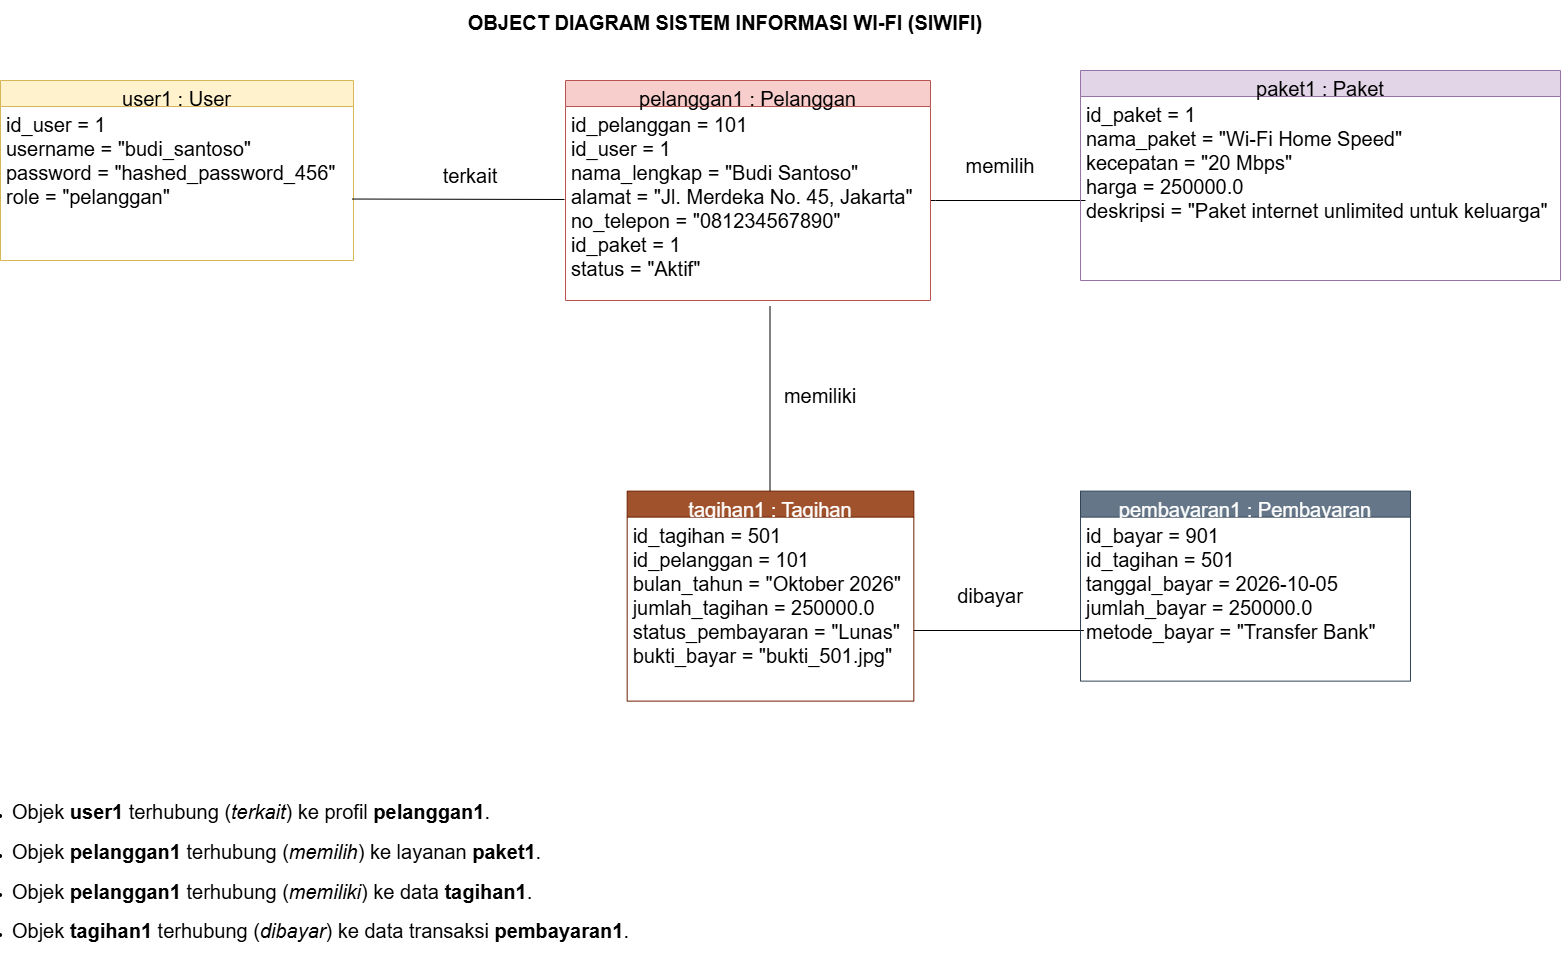

The diagram above was exported from draw.io. Its source (the exported page's mxGraphModel, read from the mxfile embedded in the PNG):
<mxGraphModel dx="2128" dy="1261" grid="1" gridSize="10" guides="1" tooltips="1" connect="1" arrows="1" fold="1" page="1" pageScale="1" pageWidth="827" pageHeight="1169" math="0" shadow="0">
  <root>
    <mxCell id="WIyWlLk6GJQsqaUBKTNV-0" />
    <mxCell id="WIyWlLk6GJQsqaUBKTNV-1" parent="WIyWlLk6GJQsqaUBKTNV-0" />
    <mxCell id="zkfFHV4jXpPFQw0GAbJ--0" parent="WIyWlLk6GJQsqaUBKTNV-1" style="swimlane;fontStyle=0;align=center;verticalAlign=top;childLayout=stackLayout;horizontal=1;startSize=26;horizontalStack=0;resizeParent=1;resizeLast=0;collapsible=1;marginBottom=0;rounded=0;shadow=0;strokeWidth=1;fontSize=20;fillColor=#fff2cc;strokeColor=#d6b656;" value="user1 : User" vertex="1">
      <mxGeometry height="180" width="353" x="80" y="120" as="geometry">
        <mxRectangle height="26" width="160" x="230" y="140" as="alternateBounds" />
      </mxGeometry>
    </mxCell>
    <mxCell id="zkfFHV4jXpPFQw0GAbJ--1" parent="zkfFHV4jXpPFQw0GAbJ--0" style="text;align=left;verticalAlign=top;spacingLeft=4;spacingRight=4;overflow=hidden;rotatable=0;points=[[0,0.5],[1,0.5]];portConstraint=eastwest;fontSize=20;" value="id_user = 1&#10;username = &quot;budi_santoso&quot;&#10;password = &quot;hashed_password_456&quot;&#10;role = &quot;pelanggan&quot;" vertex="1">
      <mxGeometry height="132" width="353" y="26" as="geometry" />
    </mxCell>
    <UserObject label="" plantUmlData="{&#10;  &quot;data&quot;: &quot;@startuml\ntitle CLASS DIAGRAM SISTEM INFORMASI WI-FI (SIWIFI)\n\ntop to bottom direction\nskinparam classAttributeIconSize 0\nskinparam style strictuml\n\nclass User #FFF2CC {\n  - id_user: int &lt;&lt;PK&gt;&gt;\n  - username: string\n  - password: string\n  - role: string\n  --\n  + login(): bool\n  + logout(): bool\n  + verifyPassword(password: string): bool\n}\n\nclass Pelanggan #D5E8D4 {\n  - id_pelanggan: int &lt;&lt;PK&gt;&gt;\n  - id_user: int &lt;&lt;FK&gt;&gt;\n  - nama_lengkap: string\n  - alamat: text\n  - no_telepon: string\n  - id_paket: int &lt;&lt;FK&gt;&gt;\n  - status: string\n  --\n  + simpanData(): bool\n  + updateStatus(status: string): bool\n  + getDetailPelanggan(): Pelanggan\n}\n\nclass Paket #E1D5E7 {\n  - id_paket: int &lt;&lt;PK&gt;&gt;\n  - nama_paket: string\n  - kecepatan: string\n  - harga: double\n  - deskripsi: text\n  --\n  + getDetailPaket(): Paket\n}\n\nclass Tagihan #FFE6CC {\n  - id_tagihan: int &lt;&lt;PK&gt;&gt;\n  - id_pelanggan: int &lt;&lt;FK&gt;&gt;\n  - bulan_tahun: string\n  - jumlah_tagihan: double\n  - status_pembayaran: string\n  - bukti_bayar: string\n  --\n  + getTagihanByIdPelanggan(id_pelanggan: int): List&lt;Tagihan&gt;\n  + updateStatusLunas(): bool\n}\n\nclass Pembayaran #E1D5E7 {\n  - id_bayar: int &lt;&lt;PK&gt;&gt;\n  - id_tagihan: int &lt;&lt;FK&gt;&gt;\n  - tanggal_bayar: date\n  - jumlah_bayar: double\n  - metode_bayar: string\n  --\n  + simpanPembayaran(): bool\n  + getBuktiPembayaran(): file\n}\n\n' Relasi Antar Kelas (Garis Lurus Tanpa Panah)\nUser \&quot;1\&quot; -- \&quot;0..1\&quot; Pelanggan : terkait &gt;\nPelanggan \&quot;0..*\&quot; -- \&quot;1\&quot; Paket : memilih &gt;\nPelanggan \&quot;1\&quot; -- \&quot;0..*\&quot; Tagihan : memiliki &gt;\nTagihan \&quot;1\&quot; -- \&quot;0..1\&quot; Pembayaran : dibayar &gt;\n\n@enduml&quot;,&#10;  &quot;config&quot;: null&#10;}" id="QSMKI9Cy5Jiscr9OXueY-0">
      <mxCell connectable="0" parent="WIyWlLk6GJQsqaUBKTNV-1" style="group;transparentBounds=1;editIcon=1;lockedGroup=0;groupPadding=10;fontSize=20;" vertex="1">
        <mxGeometry as="geometry" />
      </mxCell>
    </UserObject>
    <mxCell id="QSMKI9Cy5Jiscr9OXueY-162" parent="QSMKI9Cy5Jiscr9OXueY-0" style="swimlane;fontStyle=0;align=center;verticalAlign=top;childLayout=stackLayout;horizontal=1;startSize=26;horizontalStack=0;resizeParent=1;resizeLast=0;collapsible=1;marginBottom=0;rounded=0;shadow=0;strokeWidth=1;fontSize=20;fillColor=#a0522d;strokeColor=#6D1F00;fontColor=#ffffff;" value="tagihan1 : Tagihan" vertex="1">
      <mxGeometry height="210" width="286.65" x="706.68" y="530.62" as="geometry">
        <mxRectangle height="26" width="160" x="550" y="140" as="alternateBounds" />
      </mxGeometry>
    </mxCell>
    <mxCell id="QSMKI9Cy5Jiscr9OXueY-163" parent="QSMKI9Cy5Jiscr9OXueY-162" style="text;align=left;verticalAlign=top;spacingLeft=4;spacingRight=4;overflow=hidden;rotatable=0;points=[[0,0.5],[1,0.5]];portConstraint=eastwest;fontSize=20;" value="id_tagihan = 501&#10;id_pelanggan = 101&#10;bulan_tahun = &quot;Oktober 2026&quot;&#10;jumlah_tagihan = 250000.0&#10;status_pembayaran = &quot;Lunas&quot;&#10;bukti_bayar = &quot;bukti_501.jpg&quot;" vertex="1">
      <mxGeometry height="184" width="286.65" y="26" as="geometry" />
    </mxCell>
    <mxCell id="QSMKI9Cy5Jiscr9OXueY-174" edge="1" parent="QSMKI9Cy5Jiscr9OXueY-0" style="endArrow=none;html=1;rounded=0;defaultLabelBackgroundColor=gap;exitX=1.002;exitY=0.913;exitDx=0;exitDy=0;exitPerimeter=0;fontSize=20;" value="">
      <mxGeometry height="50" relative="1" width="50" as="geometry">
        <mxPoint x="993.3299999999999" y="670" as="sourcePoint" />
        <mxPoint x="1163.33" y="670" as="targetPoint" />
      </mxGeometry>
    </mxCell>
    <mxCell id="QSMKI9Cy5Jiscr9OXueY-114" edge="1" parent="QSMKI9Cy5Jiscr9OXueY-0" style="endArrow=none;html=1;rounded=0;defaultLabelBackgroundColor=gap;exitX=1.002;exitY=0.913;exitDx=0;exitDy=0;exitPerimeter=0;fontSize=20;" value="">
      <mxGeometry height="50" relative="1" width="50" x="0.0065" as="geometry">
        <Array as="points">
          <mxPoint x="1015" y="240" />
        </Array>
        <mxPoint x="1010" y="240" as="sourcePoint" />
        <mxPoint x="1165" y="240" as="targetPoint" />
      </mxGeometry>
    </mxCell>
    <mxCell id="zkfFHV4jXpPFQw0GAbJ--17" parent="QSMKI9Cy5Jiscr9OXueY-0" style="swimlane;fontStyle=0;align=center;verticalAlign=top;childLayout=stackLayout;horizontal=1;startSize=26;horizontalStack=0;resizeParent=1;resizeLast=0;collapsible=1;marginBottom=0;rounded=0;shadow=0;strokeWidth=1;fontSize=20;fillColor=#f8cecc;strokeColor=#b85450;" value="pelanggan1 : Pelanggan" vertex="1">
      <mxGeometry height="220" width="365" x="645" y="120" as="geometry">
        <mxRectangle height="26" width="160" x="550" y="140" as="alternateBounds" />
      </mxGeometry>
    </mxCell>
    <mxCell id="zkfFHV4jXpPFQw0GAbJ--18" parent="zkfFHV4jXpPFQw0GAbJ--17" style="text;align=left;verticalAlign=top;spacingLeft=4;spacingRight=4;overflow=hidden;rotatable=0;points=[[0,0.5],[1,0.5]];portConstraint=eastwest;fontSize=20;" value="id_pelanggan = 101&#10;id_user = 1&#10;nama_lengkap = &quot;Budi Santoso&quot;&#10;alamat = &quot;Jl. Merdeka No. 45, Jakarta&quot;&#10;no_telepon = &quot;081234567890&quot;&#10;id_paket = 1&#10;status = &quot;Aktif&quot;" vertex="1">
      <mxGeometry height="184" width="365" y="26" as="geometry" />
    </mxCell>
    <mxCell id="QSMKI9Cy5Jiscr9OXueY-142" edge="1" parent="QSMKI9Cy5Jiscr9OXueY-0" style="endArrow=none;html=1;rounded=0;defaultLabelBackgroundColor=gap;exitX=1.002;exitY=0.913;exitDx=0;exitDy=0;exitPerimeter=0;fontSize=20;" value="">
      <mxGeometry height="50" relative="1" width="50" as="geometry">
        <mxPoint x="849.5" y="346" as="sourcePoint" />
        <mxPoint x="849.5" y="530" as="targetPoint" />
      </mxGeometry>
    </mxCell>
    <mxCell id="QSMKI9Cy5Jiscr9OXueY-336" parent="QSMKI9Cy5Jiscr9OXueY-0" style="text;html=1;whiteSpace=wrap;strokeColor=none;fillColor=none;align=center;verticalAlign=middle;rounded=0;fontSize=20;" value="memiliki" vertex="1">
      <mxGeometry height="30" width="60" x="870" y="420" as="geometry" />
    </mxCell>
    <mxCell id="QSMKI9Cy5Jiscr9OXueY-335" parent="QSMKI9Cy5Jiscr9OXueY-0" style="text;html=1;whiteSpace=wrap;strokeColor=none;fillColor=none;align=center;verticalAlign=middle;rounded=0;fontSize=20;" value="memilih" vertex="1">
      <mxGeometry height="30" width="60" x="1050" y="190" as="geometry" />
    </mxCell>
    <mxCell id="QSMKI9Cy5Jiscr9OXueY-108" edge="1" parent="WIyWlLk6GJQsqaUBKTNV-1" source="zkfFHV4jXpPFQw0GAbJ--1" style="endArrow=none;html=1;rounded=0;defaultLabelBackgroundColor=gap;exitX=0.996;exitY=0.701;exitDx=0;exitDy=0;exitPerimeter=0;entryX=0.008;entryY=0.913;entryDx=0;entryDy=0;entryPerimeter=0;fontSize=20;" value="">
      <mxGeometry height="50" relative="1" width="50" as="geometry">
        <mxPoint x="432.5600000000001" y="238.99799999999993" as="sourcePoint" />
        <mxPoint x="643.996" y="238.99799999999993" as="targetPoint" />
      </mxGeometry>
    </mxCell>
    <mxCell id="QSMKI9Cy5Jiscr9OXueY-115" parent="WIyWlLk6GJQsqaUBKTNV-1" style="swimlane;fontStyle=0;align=center;verticalAlign=top;childLayout=stackLayout;horizontal=1;startSize=26;horizontalStack=0;resizeParent=1;resizeLast=0;collapsible=1;marginBottom=0;rounded=0;shadow=0;strokeWidth=1;fontSize=20;fillColor=#e1d5e7;strokeColor=#9673a6;" value="paket1 : Paket" vertex="1">
      <mxGeometry height="210" width="480" x="1160" y="110" as="geometry">
        <mxRectangle height="26" width="160" x="230" y="140" as="alternateBounds" />
      </mxGeometry>
    </mxCell>
    <mxCell id="QSMKI9Cy5Jiscr9OXueY-116" parent="QSMKI9Cy5Jiscr9OXueY-115" style="text;align=left;verticalAlign=top;spacingLeft=4;spacingRight=4;overflow=hidden;rotatable=0;points=[[0,0.5],[1,0.5]];portConstraint=eastwest;fontSize=20;" value="id_paket = 1&#10;nama_paket = &quot;Wi-Fi Home Speed&quot;&#10;kecepatan = &quot;20 Mbps&quot;&#10;harga = 250000.0&#10;deskripsi = &quot;Paket internet unlimited untuk keluarga&quot;" vertex="1">
      <mxGeometry height="154" width="480" y="26" as="geometry" />
    </mxCell>
    <mxCell id="QSMKI9Cy5Jiscr9OXueY-298" parent="WIyWlLk6GJQsqaUBKTNV-1" style="swimlane;fontStyle=0;align=center;verticalAlign=top;childLayout=stackLayout;horizontal=1;startSize=26;horizontalStack=0;resizeParent=1;resizeLast=0;collapsible=1;marginBottom=0;rounded=0;shadow=0;strokeWidth=1;fontSize=20;fillColor=#647687;strokeColor=#314354;fontColor=#ffffff;" value="pembayaran1 : Pembayaran" vertex="1">
      <mxGeometry height="190" width="330" x="1160" y="530.62" as="geometry">
        <mxRectangle height="26" width="160" x="230" y="140" as="alternateBounds" />
      </mxGeometry>
    </mxCell>
    <mxCell id="QSMKI9Cy5Jiscr9OXueY-299" parent="QSMKI9Cy5Jiscr9OXueY-298" style="text;align=left;verticalAlign=top;spacingLeft=4;spacingRight=4;overflow=hidden;rotatable=0;points=[[0,0.5],[1,0.5]];portConstraint=eastwest;fontSize=20;" value="id_bayar = 901&#10;id_tagihan = 501&#10;tanggal_bayar = 2026-10-05&#10;jumlah_bayar = 250000.0&#10;metode_bayar = &quot;Transfer Bank&quot;" vertex="1">
      <mxGeometry height="164" width="330" y="26" as="geometry" />
    </mxCell>
    <UserObject label="" plantUmlData="{&#10;  &quot;data&quot;: &quot;@startuml\ntitle OBJECT DIAGRAM SISTEM INFORMASI WI-FI (SIWIFI)\n\ntop to bottom direction\nskinparam classAttributeIconSize 0\nskinparam style strictuml\n\nobject \&quot;user2 : User\&quot; as user2 #FFF2CC {\n  id_user = 2\n  username = \&quot;budi_santoso\&quot;\n  password = \&quot;hashed_password_456\&quot;\n  role = \&quot;pelanggan\&quot;\n}\n\nobject \&quot;pelanggan1 : Pelanggan\&quot; as pelanggan1 #D5E8D4 {\n  id_pelanggan = 101\n  id_user = 2\n  nama_lengkap = \&quot;Budi Santoso\&quot;\n  alamat = \&quot;Jl. Merdeka No. 45, Jakarta\&quot;\n  no_telepon = \&quot;081234567890\&quot;\n  id_paket = 1\n  status = \&quot;Aktif\&quot;\n}\n\nobject \&quot;paket1 : Paket\&quot; as paket1 #E1D5E7 {\n  id_paket = 1\n  nama_paket = \&quot;Wi-Fi Home Speed\&quot;\n  kecepatan = \&quot;20 Mbps\&quot;\n  harga = 250000.0\n  deskripsi = \&quot;Paket internet unlimited untuk keluarga\&quot;\n}\n\nobject \&quot;tagihan1 : Tagihan\&quot; as tagihan1 #FFE6CC {\n  id_tagihan = 501\n  id_pelanggan = 101\n  bulan_tahun = \&quot;Oktober 2026\&quot;\n  jumlah_tagihan = 250000.0\n  status_pembayaran = \&quot;Lunas\&quot;\n  bukti_bayar = \&quot;bukti_501.jpg\&quot;\n}\n\nobject \&quot;pembayaran1 : Pembayaran\&quot; as pembayaran1 #E1D5E7 {\n  id_bayar = 901\n  id_tagihan = 501\n  tanggal_bayar = 2026-10-05\n  jumlah_bayar = 250000.0\n  metode_bayar = \&quot;Transfer Bank\&quot;\n}\n\n' Relasi Antar Objek\nuser2 -- pelanggan1 : terkait\npelanggan1 -- paket1 : memilih\npelanggan1 -- tagihan1 : memiliki\ntagihan1 -- pembayaran1 : dibayar\n\n@enduml&quot;,&#10;  &quot;config&quot;: null&#10;}" id="QSMKI9Cy5Jiscr9OXueY-313">
      <mxCell connectable="0" parent="WIyWlLk6GJQsqaUBKTNV-1" style="group;transparentBounds=1;editIcon=1;lockedGroup=0;groupPadding=10;fontSize=20;" vertex="1">
        <mxGeometry as="geometry" />
      </mxCell>
    </UserObject>
    <UserObject label="OBJECT DIAGRAM SISTEM INFORMASI WI-FI (SIWIFI)" plantUmlId="title_0" plantUmlBaseStyle="text;html=1;fillColor=none;strokeColor=none;fontSize=14;fontStyle=1;fontColor=#000000;align=center;verticalAlign=middle;whiteSpace=wrap;" plantUmlBaseValue="OBJECT DIAGRAM SISTEM INFORMASI WI-FI (SIWIFI)" id="QSMKI9Cy5Jiscr9OXueY-328">
      <mxCell parent="QSMKI9Cy5Jiscr9OXueY-313" style="text;html=1;fillColor=none;strokeColor=none;fontSize=20;fontStyle=1;fontColor=#000000;align=center;verticalAlign=middle;whiteSpace=wrap;" vertex="1">
        <mxGeometry height="24" width="710" x="450" y="50" as="geometry" />
      </mxCell>
    </UserObject>
    <mxCell id="QSMKI9Cy5Jiscr9OXueY-334" parent="WIyWlLk6GJQsqaUBKTNV-1" style="text;html=1;whiteSpace=wrap;strokeColor=none;fillColor=none;align=center;verticalAlign=middle;rounded=0;fontSize=20;" value="terkait" vertex="1">
      <mxGeometry height="30" width="60" x="520" y="200" as="geometry" />
    </mxCell>
    <mxCell id="QSMKI9Cy5Jiscr9OXueY-337" parent="WIyWlLk6GJQsqaUBKTNV-1" style="text;html=1;whiteSpace=wrap;strokeColor=none;fillColor=none;align=center;verticalAlign=middle;rounded=0;fontSize=20;" value="dibayar" vertex="1">
      <mxGeometry height="30" width="60" x="1040" y="620" as="geometry" />
    </mxCell>
    <mxCell id="QSMKI9Cy5Jiscr9OXueY-340" parent="WIyWlLk6GJQsqaUBKTNV-1" style="text;html=1;whiteSpace=wrap;strokeColor=none;fillColor=none;align=left;verticalAlign=middle;rounded=0;" value="&lt;li style=&quot;font-family: &amp;quot;Google Sans Text&amp;quot;, sans-serif !important; line-height: 1.15 !important; margin-top: 0px !important; margin-left: 0px !important; margin-right: 0px !important;&quot;&gt;&lt;p id=&quot;p-rc_988bd4f48c51fcbb-254&quot; style=&quot;line-height: 1.15 !important; margin-top: 0px !important; margin-left: 0px !important; margin-right: 0px !important;&quot;&gt;&lt;font style=&quot;font-size: 20px;&quot;&gt;&lt;span class=&quot;&quot; style=&quot;line-height: 1.15 !important; margin-top: 0px !important; margin-left: 0px !important; margin-right: 0px !important;&quot;&gt;Objek &lt;b style=&quot;line-height: 1.15 !important; margin-top: 0px !important; margin-left: 0px !important; margin-right: 0px !important;&quot;&gt;&lt;code style=&quot;font-family: &amp;quot;Google Sans Text&amp;quot;, sans-serif !important; line-height: 1.15 !important; margin-top: 0px !important; margin-left: 0px !important; margin-right: 0px !important;&quot;&gt;user1&lt;/code&gt;&lt;/b&gt;&amp;nbsp;terhubung (&lt;i style=&quot;line-height: 1.15 !important; margin-top: 0px !important; margin-left: 0px !important; margin-right: 0px !important;&quot;&gt;terkait&lt;/i&gt;) ke profil &lt;b style=&quot;line-height: 1.15 !important; margin-top: 0px !important; margin-left: 0px !important; margin-right: 0px !important;&quot;&gt;&lt;code style=&quot;font-family: &amp;quot;Google Sans Text&amp;quot;, sans-serif !important; line-height: 1.15 !important; margin-top: 0px !important; margin-left: 0px !important; margin-right: 0px !important;&quot;&gt;pelanggan1&lt;/code&gt;&lt;/b&gt;&lt;/span&gt;&lt;span class=&quot;&quot; style=&quot;line-height: 1.15 !important; margin-top: 0px !important; margin-left: 0px !important; margin-right: 0px !important;&quot;&gt;&lt;sup class=&quot;superscript&quot; style=&quot;line-height: 1.15 !important; margin-top: 0px !important; margin-left: 0px !important; margin-right: 0px !important; background-color: transparent !important;&quot;&gt;&lt;/sup&gt;&lt;/span&gt;&lt;span style=&quot;line-height: 1.15 !important; margin-top: 0px !important; margin-left: 0px !important; margin-right: 0px !important;&quot;&gt;.&lt;/span&gt;   &lt;/font&gt;&lt;/p&gt;&lt;/li&gt;&lt;li style=&quot;font-family: &amp;quot;Google Sans Text&amp;quot;, sans-serif !important; line-height: 1.15 !important; margin-top: 0px !important; margin-left: 0px !important; margin-right: 0px !important;&quot;&gt;&lt;p id=&quot;p-rc_988bd4f48c51fcbb-255&quot; style=&quot;line-height: 1.15 !important; margin-top: 0px !important; margin-left: 0px !important; margin-right: 0px !important;&quot;&gt;&lt;font style=&quot;font-size: 20px;&quot;&gt;&lt;span class=&quot;&quot; style=&quot;line-height: 1.15 !important; margin-top: 0px !important; margin-left: 0px !important; margin-right: 0px !important;&quot;&gt;Objek &lt;b style=&quot;line-height: 1.15 !important; margin-top: 0px !important; margin-left: 0px !important; margin-right: 0px !important;&quot;&gt;&lt;code style=&quot;font-family: &amp;quot;Google Sans Text&amp;quot;, sans-serif !important; line-height: 1.15 !important; margin-top: 0px !important; margin-left: 0px !important; margin-right: 0px !important;&quot;&gt;pelanggan1&lt;/code&gt;&lt;/b&gt; terhubung (&lt;i style=&quot;line-height: 1.15 !important; margin-top: 0px !important; margin-left: 0px !important; margin-right: 0px !important;&quot;&gt;memilih&lt;/i&gt;) ke layanan &lt;b style=&quot;line-height: 1.15 !important; margin-top: 0px !important; margin-left: 0px !important; margin-right: 0px !important;&quot;&gt;&lt;code style=&quot;font-family: &amp;quot;Google Sans Text&amp;quot;, sans-serif !important; line-height: 1.15 !important; margin-top: 0px !important; margin-left: 0px !important; margin-right: 0px !important;&quot;&gt;paket1&lt;/code&gt;&lt;/b&gt;&lt;/span&gt;&lt;span class=&quot;&quot; style=&quot;line-height: 1.15 !important; margin-top: 0px !important; margin-left: 0px !important; margin-right: 0px !important;&quot;&gt;&lt;sup class=&quot;superscript&quot; style=&quot;line-height: 1.15 !important; margin-top: 0px !important; margin-left: 0px !important; margin-right: 0px !important; background-color: transparent !important;&quot;&gt;&lt;/sup&gt;&lt;/span&gt;&lt;span style=&quot;line-height: 1.15 !important; margin-top: 0px !important; margin-left: 0px !important; margin-right: 0px !important;&quot;&gt;.&lt;/span&gt;   &lt;/font&gt;&lt;/p&gt;&lt;/li&gt;&lt;li style=&quot;font-family: &amp;quot;Google Sans Text&amp;quot;, sans-serif !important; line-height: 1.15 !important; margin-top: 0px !important; margin-left: 0px !important; margin-right: 0px !important;&quot;&gt;&lt;p id=&quot;p-rc_988bd4f48c51fcbb-256&quot; style=&quot;line-height: 1.15 !important; margin-top: 0px !important; margin-left: 0px !important; margin-right: 0px !important;&quot;&gt;&lt;font style=&quot;font-size: 20px;&quot;&gt;&lt;span class=&quot;&quot; style=&quot;line-height: 1.15 !important; margin-top: 0px !important; margin-left: 0px !important; margin-right: 0px !important;&quot;&gt;Objek &lt;b style=&quot;line-height: 1.15 !important; margin-top: 0px !important; margin-left: 0px !important; margin-right: 0px !important;&quot;&gt;&lt;code style=&quot;font-family: &amp;quot;Google Sans Text&amp;quot;, sans-serif !important; line-height: 1.15 !important; margin-top: 0px !important; margin-left: 0px !important; margin-right: 0px !important;&quot;&gt;pelanggan1&lt;/code&gt;&lt;/b&gt; terhubung (&lt;i style=&quot;line-height: 1.15 !important; margin-top: 0px !important; margin-left: 0px !important; margin-right: 0px !important;&quot;&gt;memiliki&lt;/i&gt;) ke data &lt;b style=&quot;line-height: 1.15 !important; margin-top: 0px !important; margin-left: 0px !important; margin-right: 0px !important;&quot;&gt;&lt;code style=&quot;font-family: &amp;quot;Google Sans Text&amp;quot;, sans-serif !important; line-height: 1.15 !important; margin-top: 0px !important; margin-left: 0px !important; margin-right: 0px !important;&quot;&gt;tagihan1&lt;/code&gt;&lt;/b&gt;&lt;/span&gt;&lt;span class=&quot;&quot; style=&quot;line-height: 1.15 !important; margin-top: 0px !important; margin-left: 0px !important; margin-right: 0px !important;&quot;&gt;&lt;sup class=&quot;superscript&quot; style=&quot;line-height: 1.15 !important; margin-top: 0px !important; margin-left: 0px !important; margin-right: 0px !important; background-color: transparent !important;&quot;&gt;&lt;/sup&gt;&lt;/span&gt;&lt;span style=&quot;line-height: 1.15 !important; margin-top: 0px !important; margin-left: 0px !important; margin-right: 0px !important;&quot;&gt;.&lt;/span&gt;   &lt;/font&gt;&lt;/p&gt;&lt;/li&gt;&lt;li style=&quot;font-family: &amp;quot;Google Sans Text&amp;quot;, sans-serif !important; line-height: 1.15 !important; margin-top: 0px !important; margin-left: 0px !important; margin-right: 0px !important;&quot;&gt;&lt;p id=&quot;p-rc_988bd4f48c51fcbb-257&quot; style=&quot;line-height: 1.15 !important; margin-top: 0px !important; margin-left: 0px !important; margin-right: 0px !important;&quot;&gt;&lt;font style=&quot;font-size: 20px;&quot;&gt;&lt;span class=&quot;&quot; style=&quot;line-height: 1.15 !important; margin-top: 0px !important; margin-left: 0px !important; margin-right: 0px !important;&quot;&gt;Objek &lt;b style=&quot;line-height: 1.15 !important; margin-top: 0px !important; margin-left: 0px !important; margin-right: 0px !important;&quot;&gt;&lt;code style=&quot;font-family: &amp;quot;Google Sans Text&amp;quot;, sans-serif !important; line-height: 1.15 !important; margin-top: 0px !important; margin-left: 0px !important; margin-right: 0px !important;&quot;&gt;tagihan1&lt;/code&gt;&lt;/b&gt; terhubung (&lt;i style=&quot;line-height: 1.15 !important; margin-top: 0px !important; margin-left: 0px !important; margin-right: 0px !important;&quot;&gt;dibayar&lt;/i&gt;) ke data transaksi &lt;b style=&quot;line-height: 1.15 !important; margin-top: 0px !important; margin-left: 0px !important; margin-right: 0px !important;&quot;&gt;&lt;code style=&quot;font-family: &amp;quot;Google Sans Text&amp;quot;, sans-serif !important; line-height: 1.15 !important; margin-top: 0px !important; margin-left: 0px !important; margin-right: 0px !important;&quot;&gt;pembayaran1&lt;/code&gt;&lt;/b&gt;&lt;/span&gt;&lt;span class=&quot;&quot; style=&quot;line-height: 1.15 !important; margin-top: 0px !important; margin-left: 0px !important; margin-right: 0px !important;&quot;&gt;&lt;sup class=&quot;superscript&quot; style=&quot;line-height: 1.15 !important; margin-top: 0px !important; margin-left: 0px !important; margin-right: 0px !important; background-color: transparent !important;&quot;&gt;&lt;/sup&gt;&lt;/span&gt;&lt;span style=&quot;line-height: 1.15 !important; margin-top: 0px !important; margin-left: 0px !important; margin-right: 0px !important;&quot;&gt;.&lt;/span&gt;&lt;/font&gt;&lt;/p&gt;&lt;/li&gt;" vertex="1">
      <mxGeometry height="210" width="660" x="90" y="810" as="geometry" />
    </mxCell>
  </root>
</mxGraphModel>